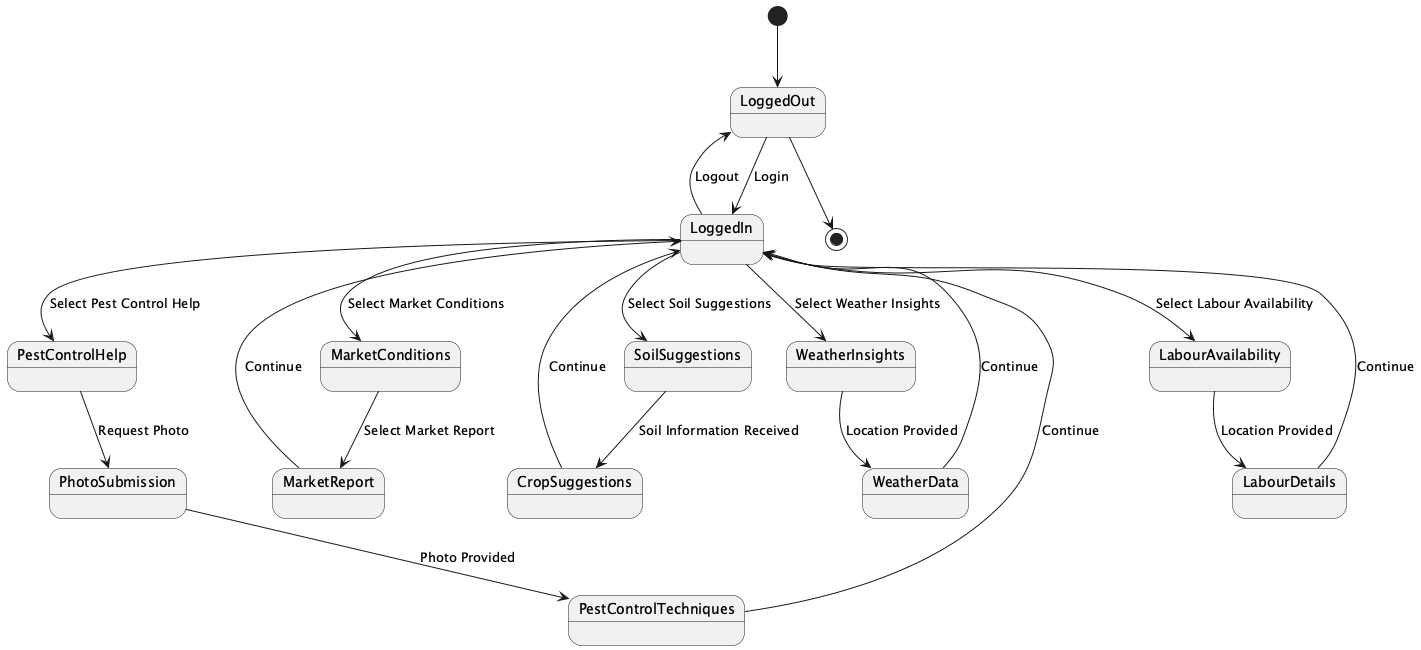

The diagram above was rendered by PlantUML. Its source (embedded in the PNG):
@startuml
[*] --> LoggedOut
LoggedOut --> LoggedIn : Login
LoggedIn --> MarketConditions : Select Market Conditions
MarketConditions --> MarketReport : Select Market Report
MarketReport --> LoggedIn : Continue
LoggedIn --> PestControlHelp : Select Pest Control Help
PestControlHelp --> PhotoSubmission : Request Photo
PhotoSubmission --> PestControlTechniques : Photo Provided
PestControlTechniques --> LoggedIn : Continue
LoggedIn --> SoilSuggestions : Select Soil Suggestions
SoilSuggestions --> CropSuggestions : Soil Information Received
CropSuggestions --> LoggedIn : Continue
LoggedIn --> WeatherInsights : Select Weather Insights
WeatherInsights --> WeatherData : Location Provided
WeatherData --> LoggedIn : Continue
LoggedIn --> LabourAvailability : Select Labour Availability
LabourAvailability --> LabourDetails : Location Provided
LabourDetails --> LoggedIn : Continue
LoggedIn --> LoggedOut : Logout
LoggedOut --> [*]

@enduml